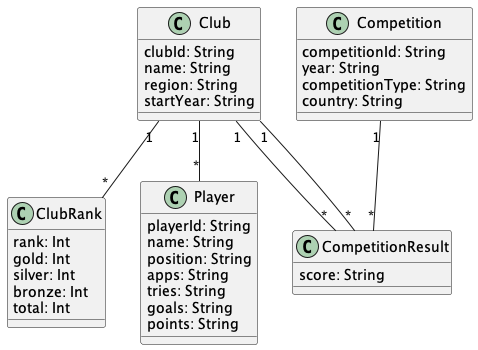

The diagram above was rendered by PlantUML. Its source (embedded in the PNG):
@startuml "SportsCompetition"


class Club{
  clubId: String
  name: String
  region: String
  startYear: String
}

class ClubRank{
  rank: Int
  gold: Int
  silver: Int
  bronze: Int
  total: Int
}

class Player{
  playerId: String
  name: String
  position: String
  apps: String
  tries: String
  goals: String
  points: String
}

class Competition{
  competitionId: String
  year: String
  competitionType: String
  country: String
}

class CompetitionResult{
  score: String
}



Club "1" -- "*" CompetitionResult

Club "1" -- "*" Player

Club "1" -- "*" ClubRank

Club "1" -- "*" CompetitionResult

Competition "1" -- "*" CompetitionResult


@enduml